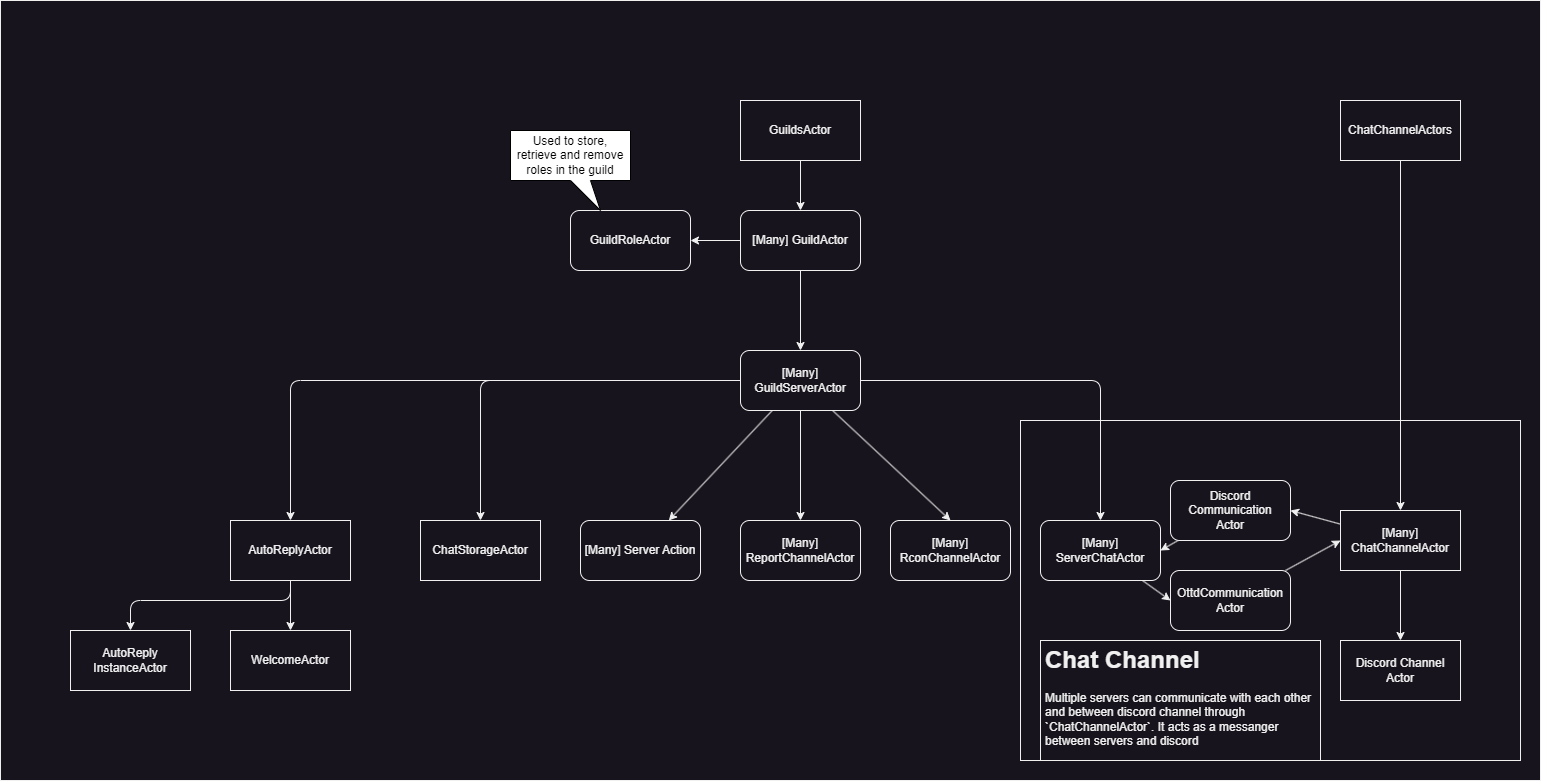

The diagram above was exported from draw.io. Its source (the exported page's mxGraphModel, read from the mxfile embedded in the PNG):
<mxGraphModel dx="1904" dy="648" grid="1" gridSize="10" guides="1" tooltips="1" connect="1" arrows="1" fold="1" page="1" pageScale="1" pageWidth="850" pageHeight="1100" math="0" shadow="0">
  <root>
    <mxCell id="0" />
    <mxCell id="1" parent="0" />
    <mxCell id="83" value="" style="rounded=0;whiteSpace=wrap;html=1;strokeColor=#f0f0f0;fillColor=#18141D;movable=1;resizable=1;rotatable=1;deletable=1;editable=1;connectable=1;" parent="1" vertex="1">
      <mxGeometry x="-420" width="1540" height="780" as="geometry" />
    </mxCell>
    <mxCell id="74" value="" style="rounded=0;whiteSpace=wrap;html=1;strokeColor=#f0f0f0;fillColor=#18141D;" parent="1" vertex="1">
      <mxGeometry x="600" y="420" width="500" height="340" as="geometry" />
    </mxCell>
    <mxCell id="26" value="" style="edgeStyle=none;html=1;strokeColor=#F0F0F0;" parent="1" source="2" target="25" edge="1">
      <mxGeometry relative="1" as="geometry" />
    </mxCell>
    <mxCell id="77" style="edgeStyle=none;html=1;entryX=1;entryY=0.5;entryDx=0;entryDy=0;" parent="1" source="2" target="76" edge="1">
      <mxGeometry relative="1" as="geometry" />
    </mxCell>
    <mxCell id="2" value="[Many] GuildActor" style="rounded=1;whiteSpace=wrap;html=1;strokeColor=#f0f0f0;fillColor=#18141D;fontColor=#F0F0F0;" parent="1" vertex="1">
      <mxGeometry x="320" y="210" width="120" height="60" as="geometry" />
    </mxCell>
    <mxCell id="18" style="edgeStyle=none;html=1;entryX=0.5;entryY=0;entryDx=0;entryDy=0;fontSize=12;strokeColor=#F0F0F0;" parent="1" source="17" target="2" edge="1">
      <mxGeometry relative="1" as="geometry" />
    </mxCell>
    <mxCell id="17" value="GuildsActor" style="rounded=0;whiteSpace=wrap;html=1;fontSize=12;strokeColor=#f0f0f0;fillColor=#18141D;fontColor=#F0F0F0;" parent="1" vertex="1">
      <mxGeometry x="320" y="100" width="120" height="60" as="geometry" />
    </mxCell>
    <mxCell id="28" value="" style="edgeStyle=none;html=1;strokeColor=#F0F0F0;" parent="1" source="25" target="27" edge="1">
      <mxGeometry relative="1" as="geometry" />
    </mxCell>
    <mxCell id="31" style="edgeStyle=none;html=1;entryX=0.5;entryY=0;entryDx=0;entryDy=0;exitX=1;exitY=0.5;exitDx=0;exitDy=0;strokeColor=#F0F0F0;" parent="1" source="25" target="30" edge="1">
      <mxGeometry relative="1" as="geometry">
        <Array as="points">
          <mxPoint x="680" y="380" />
        </Array>
      </mxGeometry>
    </mxCell>
    <mxCell id="71" style="edgeStyle=none;html=1;entryX=0.5;entryY=0;entryDx=0;entryDy=0;endArrow=classic;endFill=1;strokeColor=#F0F0F0;" parent="1" source="25" target="69" edge="1">
      <mxGeometry relative="1" as="geometry">
        <Array as="points">
          <mxPoint x="60" y="380" />
        </Array>
      </mxGeometry>
    </mxCell>
    <mxCell id="72" style="edgeStyle=none;html=1;entryX=0.5;entryY=0;entryDx=0;entryDy=0;endArrow=classic;endFill=1;strokeColor=#F0F0F0;" parent="1" source="25" target="65" edge="1">
      <mxGeometry relative="1" as="geometry" />
    </mxCell>
    <mxCell id="73" style="edgeStyle=none;html=1;entryX=0.5;entryY=0;entryDx=0;entryDy=0;strokeColor=#F0F0F0;" parent="1" source="25" target="63" edge="1">
      <mxGeometry relative="1" as="geometry" />
    </mxCell>
    <mxCell id="85" style="edgeStyle=none;html=1;entryX=0.5;entryY=0;entryDx=0;entryDy=0;strokeColor=#F0F0F1;" parent="1" source="25" target="84" edge="1">
      <mxGeometry relative="1" as="geometry">
        <Array as="points">
          <mxPoint x="-130" y="380" />
        </Array>
      </mxGeometry>
    </mxCell>
    <mxCell id="25" value="[Many] GuildServerActor" style="rounded=1;whiteSpace=wrap;html=1;strokeColor=#f0f0f0;fillColor=#18141D;fontColor=#F0F0F0;" parent="1" vertex="1">
      <mxGeometry x="320" y="350" width="120" height="60" as="geometry" />
    </mxCell>
    <mxCell id="27" value="[Many] Server Action" style="rounded=1;whiteSpace=wrap;html=1;strokeColor=#f0f0f0;fillColor=#18141D;fontColor=#F0F0F0;" parent="1" vertex="1">
      <mxGeometry x="160" y="520" width="120" height="60" as="geometry" />
    </mxCell>
    <mxCell id="50" style="edgeStyle=none;html=1;entryX=0;entryY=0.5;entryDx=0;entryDy=0;strokeColor=#F0F0F0;" parent="1" source="30" target="41" edge="1">
      <mxGeometry relative="1" as="geometry" />
    </mxCell>
    <mxCell id="30" value="[Many] ServerChatActor" style="rounded=1;whiteSpace=wrap;html=1;strokeColor=#f0f0f0;fillColor=#18141D;fontColor=#F0F0F0;" parent="1" vertex="1">
      <mxGeometry x="620" y="520" width="120" height="60" as="geometry" />
    </mxCell>
    <mxCell id="62" style="edgeStyle=none;html=1;entryX=1;entryY=0.5;entryDx=0;entryDy=0;strokeColor=#F0F0F0;" parent="1" source="37" target="30" edge="1">
      <mxGeometry relative="1" as="geometry" />
    </mxCell>
    <mxCell id="37" value="Discord Communication&lt;br&gt;Actor" style="rounded=1;whiteSpace=wrap;html=1;strokeColor=#f0f0f0;fillColor=#18141D;fontColor=#F0F0F0;" parent="1" vertex="1">
      <mxGeometry x="750" y="480" width="120" height="60" as="geometry" />
    </mxCell>
    <mxCell id="60" style="edgeStyle=none;html=1;entryX=0;entryY=0.5;entryDx=0;entryDy=0;strokeColor=#F0F0F0;" parent="1" source="41" target="55" edge="1">
      <mxGeometry relative="1" as="geometry" />
    </mxCell>
    <mxCell id="41" value="OttdCommunication&lt;br&gt;Actor" style="rounded=1;whiteSpace=wrap;html=1;strokeColor=#f0f0f0;fillColor=#18141D;fontColor=#F0F0F0;" parent="1" vertex="1">
      <mxGeometry x="750" y="570" width="120" height="60" as="geometry" />
    </mxCell>
    <mxCell id="56" value="" style="edgeStyle=none;html=1;strokeColor=#F0F0F0;" parent="1" source="53" target="55" edge="1">
      <mxGeometry relative="1" as="geometry" />
    </mxCell>
    <mxCell id="53" value="ChatChannelActors" style="rounded=0;whiteSpace=wrap;html=1;fontSize=12;strokeColor=#f0f0f0;fillColor=#18141D;fontColor=#F0F0F0;" parent="1" vertex="1">
      <mxGeometry x="920" y="100" width="120" height="60" as="geometry" />
    </mxCell>
    <mxCell id="58" value="" style="edgeStyle=none;html=1;strokeColor=#F0F0F0;" parent="1" source="55" target="57" edge="1">
      <mxGeometry relative="1" as="geometry" />
    </mxCell>
    <mxCell id="61" style="edgeStyle=none;html=1;entryX=1;entryY=0.5;entryDx=0;entryDy=0;strokeColor=#F0F0F0;" parent="1" source="55" target="37" edge="1">
      <mxGeometry relative="1" as="geometry" />
    </mxCell>
    <mxCell id="55" value="[Many] ChatChannelActor" style="rounded=0;whiteSpace=wrap;html=1;fontSize=12;strokeColor=#f0f0f0;fillColor=#18141D;fontColor=#F0F0F0;" parent="1" vertex="1">
      <mxGeometry x="920" y="510" width="120" height="60" as="geometry" />
    </mxCell>
    <mxCell id="57" value="Discord Channel Actor" style="rounded=0;whiteSpace=wrap;html=1;fontSize=12;strokeColor=#f0f0f0;fillColor=#18141D;fontColor=#F0F0F0;" parent="1" vertex="1">
      <mxGeometry x="920" y="640" width="120" height="60" as="geometry" />
    </mxCell>
    <mxCell id="63" value="[Many]&lt;br&gt;RconChannelActor" style="rounded=1;whiteSpace=wrap;html=1;strokeColor=#f0f0f0;fillColor=#18141D;fontColor=#F0F0F0;" parent="1" vertex="1">
      <mxGeometry x="470" y="520" width="120" height="60" as="geometry" />
    </mxCell>
    <mxCell id="65" value="[Many]&lt;br&gt;ReportChannelActor" style="rounded=1;whiteSpace=wrap;html=1;strokeColor=#f0f0f0;fillColor=#18141D;fontColor=#F0F0F0;" parent="1" vertex="1">
      <mxGeometry x="320" y="520" width="120" height="60" as="geometry" />
    </mxCell>
    <mxCell id="69" value="ChatStorageActor" style="rounded=0;whiteSpace=wrap;html=1;fontSize=12;strokeColor=#f0f0f0;fillColor=#18141D;fontColor=#F0F0F0;" parent="1" vertex="1">
      <mxGeometry y="520" width="120" height="60" as="geometry" />
    </mxCell>
    <mxCell id="75" value="&lt;h1&gt;Chat Channel&lt;/h1&gt;&lt;p&gt;Multiple servers can communicate with each other and between discord channel through `ChatChannelActor`. It acts as a messanger between servers and discord&lt;/p&gt;" style="text;html=1;strokeColor=#f0f0f0;fillColor=#18141D;spacing=5;spacingTop=-20;whiteSpace=wrap;overflow=hidden;rounded=0;fontColor=#F0F0F0;" parent="1" vertex="1">
      <mxGeometry x="620" y="640" width="280" height="120" as="geometry" />
    </mxCell>
    <mxCell id="76" value="GuildRoleActor" style="rounded=1;whiteSpace=wrap;html=1;strokeColor=#f0f0f0;fillColor=#18141D;fontColor=#F0F0F0;" parent="1" vertex="1">
      <mxGeometry x="150" y="210" width="120" height="60" as="geometry" />
    </mxCell>
    <mxCell id="80" value="" style="edgeStyle=none;html=1;strokeColor=#F0F0F1;" parent="1" source="2" target="76" edge="1">
      <mxGeometry relative="1" as="geometry" />
    </mxCell>
    <mxCell id="82" value="&lt;span style=&quot;text-align: left;&quot;&gt;Used to store, retrieve and remove roles in the guild&lt;/span&gt;" style="shape=callout;whiteSpace=wrap;html=1;perimeter=calloutPerimeter;fontSize=12;position2=0.75;" parent="1" vertex="1">
      <mxGeometry x="90" y="130" width="120" height="80" as="geometry" />
    </mxCell>
    <mxCell id="87" style="edgeStyle=none;html=1;entryX=0.5;entryY=0;entryDx=0;entryDy=0;strokeColor=#F0F0F1;" parent="1" source="84" target="86" edge="1">
      <mxGeometry relative="1" as="geometry" />
    </mxCell>
    <mxCell id="84" value="AutoReplyActor" style="rounded=0;whiteSpace=wrap;html=1;fontSize=12;strokeColor=#F0F0F1;fillColor=#18141D;fontColor=#F0F0F1;" parent="1" vertex="1">
      <mxGeometry x="-190" y="520" width="120" height="60" as="geometry" />
    </mxCell>
    <mxCell id="86" value="WelcomeActor" style="rounded=0;whiteSpace=wrap;html=1;fontSize=12;strokeColor=#F0F0F1;fillColor=#18141D;fontColor=#F0F0F1;" parent="1" vertex="1">
      <mxGeometry x="-190" y="630" width="120" height="60" as="geometry" />
    </mxCell>
    <mxCell id="88" value="AutoReply&lt;br&gt;InstanceActor" style="rounded=0;whiteSpace=wrap;html=1;fontSize=12;strokeColor=#F0F0F1;fillColor=#18141D;fontColor=#F0F0F1;" vertex="1" parent="1">
      <mxGeometry x="-350" y="630" width="120" height="60" as="geometry" />
    </mxCell>
    <mxCell id="90" style="edgeStyle=none;html=1;entryX=0.5;entryY=0;entryDx=0;entryDy=0;exitX=0.5;exitY=1;exitDx=0;exitDy=0;strokeColor=#F0F0F1;" edge="1" parent="1" source="84" target="88">
      <mxGeometry relative="1" as="geometry">
        <mxPoint x="-120" y="590" as="sourcePoint" />
        <mxPoint x="-120" y="640" as="targetPoint" />
        <Array as="points">
          <mxPoint x="-130" y="600" />
          <mxPoint x="-290" y="600" />
        </Array>
      </mxGeometry>
    </mxCell>
  </root>
</mxGraphModel>